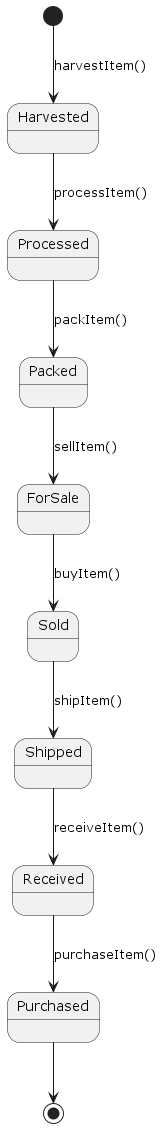

The diagram above was rendered by PlantUML. Its source (embedded in the PNG):
@startuml

[*] --> Harvested: harvestItem()

Harvested --> Processed: processItem()
Processed --> Packed: packItem()
Packed --> ForSale: sellItem()
ForSale --> Sold: buyItem()
Sold --> Shipped: shipItem()
Shipped --> Received: receiveItem()
Received --> Purchased: purchaseItem()
Purchased --> [*]

@enduml